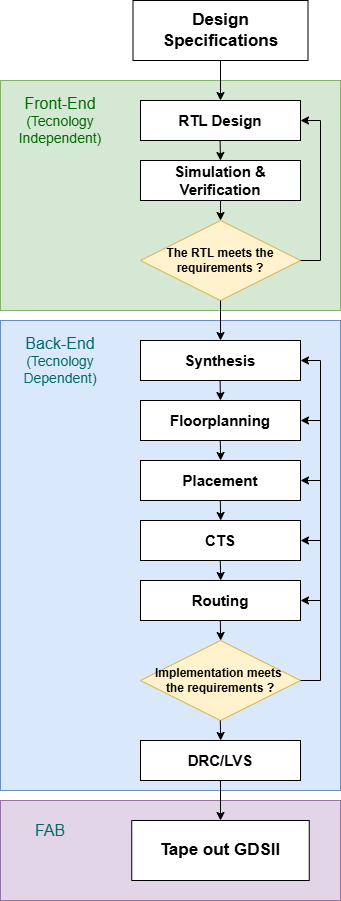

The diagram above was exported from draw.io. Its source (the exported page's mxGraphModel, read from the mxfile embedded in the PNG):
<mxGraphModel dx="2278" dy="1092" grid="0" gridSize="10" guides="1" tooltips="1" connect="1" arrows="1" fold="1" page="0" pageScale="1" pageWidth="850" pageHeight="1100" math="0" shadow="0">
  <root>
    <mxCell id="0" />
    <mxCell id="1" parent="0" />
    <mxCell id="Ws-JRbTd0cgHY-QCyoKD-51" value="" style="rounded=0;whiteSpace=wrap;html=1;fillColor=#e1d5e7;strokeColor=#9673a6;" vertex="1" parent="1">
      <mxGeometry x="-60" y="1140" width="340" height="100" as="geometry" />
    </mxCell>
    <mxCell id="Ws-JRbTd0cgHY-QCyoKD-24" value="" style="rounded=0;whiteSpace=wrap;html=1;fillColor=#dae8fc;strokeColor=#6c8ebf;" vertex="1" parent="1">
      <mxGeometry x="-60" y="660" width="340" height="470" as="geometry" />
    </mxCell>
    <mxCell id="Ws-JRbTd0cgHY-QCyoKD-23" value="" style="rounded=0;whiteSpace=wrap;html=1;fillColor=#d5e8d4;strokeColor=#82b366;" vertex="1" parent="1">
      <mxGeometry x="-60" y="420" width="340" height="230" as="geometry" />
    </mxCell>
    <mxCell id="Ws-JRbTd0cgHY-QCyoKD-1" value="&lt;font style=&quot;font-size: 17px;&quot;&gt;Design Specifications&lt;/font&gt;" style="rounded=0;whiteSpace=wrap;html=1;fontStyle=1" vertex="1" parent="1">
      <mxGeometry x="72.5" y="340" width="175" height="60" as="geometry" />
    </mxCell>
    <mxCell id="Ws-JRbTd0cgHY-QCyoKD-2" value="" style="endArrow=classic;html=1;rounded=0;exitX=0.5;exitY=1;exitDx=0;exitDy=0;" edge="1" parent="1" source="Ws-JRbTd0cgHY-QCyoKD-1">
      <mxGeometry width="50" height="50" relative="1" as="geometry">
        <mxPoint x="400" y="620" as="sourcePoint" />
        <mxPoint x="160" y="440" as="targetPoint" />
      </mxGeometry>
    </mxCell>
    <mxCell id="Ws-JRbTd0cgHY-QCyoKD-3" value="&lt;font style=&quot;font-size: 15px;&quot;&gt;RTL Design&lt;/font&gt;" style="rounded=0;whiteSpace=wrap;html=1;fontStyle=1" vertex="1" parent="1">
      <mxGeometry x="80" y="440" width="160" height="40" as="geometry" />
    </mxCell>
    <mxCell id="Ws-JRbTd0cgHY-QCyoKD-5" value="&lt;font style=&quot;font-size: 15px;&quot;&gt;Simulation &amp;amp; Verification&lt;/font&gt;" style="rounded=0;whiteSpace=wrap;html=1;fontStyle=1" vertex="1" parent="1">
      <mxGeometry x="80" y="500" width="160" height="40" as="geometry" />
    </mxCell>
    <mxCell id="Ws-JRbTd0cgHY-QCyoKD-6" value="" style="endArrow=classic;html=1;rounded=0;exitX=0.5;exitY=1;exitDx=0;exitDy=0;" edge="1" parent="1">
      <mxGeometry width="50" height="50" relative="1" as="geometry">
        <mxPoint x="159.58" y="480" as="sourcePoint" />
        <mxPoint x="160" y="500" as="targetPoint" />
      </mxGeometry>
    </mxCell>
    <mxCell id="Ws-JRbTd0cgHY-QCyoKD-9" value="&lt;font&gt;The RTL meets the requirements ?&lt;/font&gt;" style="rhombus;whiteSpace=wrap;html=1;fillColor=#fff2cc;strokeColor=#d6b656;fontStyle=1" vertex="1" parent="1">
      <mxGeometry x="80" y="560" width="160" height="80" as="geometry" />
    </mxCell>
    <mxCell id="Ws-JRbTd0cgHY-QCyoKD-10" value="" style="endArrow=classic;html=1;rounded=0;exitX=1;exitY=0.5;exitDx=0;exitDy=0;entryX=1;entryY=0.5;entryDx=0;entryDy=0;" edge="1" parent="1" source="Ws-JRbTd0cgHY-QCyoKD-9" target="Ws-JRbTd0cgHY-QCyoKD-3">
      <mxGeometry width="50" height="50" relative="1" as="geometry">
        <mxPoint x="310" y="550" as="sourcePoint" />
        <mxPoint x="360" y="500" as="targetPoint" />
        <Array as="points">
          <mxPoint x="260" y="600" />
          <mxPoint x="260" y="460" />
        </Array>
      </mxGeometry>
    </mxCell>
    <mxCell id="Ws-JRbTd0cgHY-QCyoKD-11" value="" style="endArrow=classic;html=1;rounded=0;exitX=0.5;exitY=1;exitDx=0;exitDy=0;" edge="1" parent="1" source="Ws-JRbTd0cgHY-QCyoKD-5">
      <mxGeometry width="50" height="50" relative="1" as="geometry">
        <mxPoint x="310" y="550" as="sourcePoint" />
        <mxPoint x="160" y="560" as="targetPoint" />
      </mxGeometry>
    </mxCell>
    <mxCell id="Ws-JRbTd0cgHY-QCyoKD-12" value="" style="endArrow=classic;html=1;rounded=0;exitX=0.5;exitY=1;exitDx=0;exitDy=0;entryX=0.5;entryY=0;entryDx=0;entryDy=0;" edge="1" parent="1" source="Ws-JRbTd0cgHY-QCyoKD-9" target="Ws-JRbTd0cgHY-QCyoKD-13">
      <mxGeometry width="50" height="50" relative="1" as="geometry">
        <mxPoint x="310" y="620" as="sourcePoint" />
        <mxPoint x="160" y="660" as="targetPoint" />
      </mxGeometry>
    </mxCell>
    <mxCell id="Ws-JRbTd0cgHY-QCyoKD-13" value="&lt;font style=&quot;font-size: 15px;&quot;&gt;Synthesis&lt;/font&gt;" style="rounded=0;whiteSpace=wrap;html=1;fontStyle=1" vertex="1" parent="1">
      <mxGeometry x="80" y="680" width="160" height="40" as="geometry" />
    </mxCell>
    <mxCell id="Ws-JRbTd0cgHY-QCyoKD-14" value="&lt;font style=&quot;font-size: 15px;&quot;&gt;Floorplanning&lt;/font&gt;" style="rounded=0;whiteSpace=wrap;html=1;fontStyle=1" vertex="1" parent="1">
      <mxGeometry x="80" y="740" width="160" height="40" as="geometry" />
    </mxCell>
    <mxCell id="Ws-JRbTd0cgHY-QCyoKD-15" value="&lt;font style=&quot;font-size: 15px;&quot;&gt;Placement&lt;/font&gt;" style="rounded=0;whiteSpace=wrap;html=1;fontStyle=1" vertex="1" parent="1">
      <mxGeometry x="80" y="800" width="160" height="40" as="geometry" />
    </mxCell>
    <mxCell id="Ws-JRbTd0cgHY-QCyoKD-16" value="&lt;font style=&quot;font-size: 15px;&quot;&gt;CTS&lt;/font&gt;" style="rounded=0;whiteSpace=wrap;html=1;fontStyle=1" vertex="1" parent="1">
      <mxGeometry x="80" y="860" width="160" height="40" as="geometry" />
    </mxCell>
    <mxCell id="Ws-JRbTd0cgHY-QCyoKD-17" value="&lt;font style=&quot;font-size: 15px;&quot;&gt;Routing&lt;/font&gt;" style="rounded=0;whiteSpace=wrap;html=1;fontStyle=1" vertex="1" parent="1">
      <mxGeometry x="80" y="920" width="160" height="40" as="geometry" />
    </mxCell>
    <mxCell id="Ws-JRbTd0cgHY-QCyoKD-18" value="" style="endArrow=classic;html=1;rounded=0;exitX=0.5;exitY=1;exitDx=0;exitDy=0;" edge="1" parent="1">
      <mxGeometry width="50" height="50" relative="1" as="geometry">
        <mxPoint x="159.57999999999998" y="720" as="sourcePoint" />
        <mxPoint x="160" y="740" as="targetPoint" />
      </mxGeometry>
    </mxCell>
    <mxCell id="Ws-JRbTd0cgHY-QCyoKD-30" value="" style="endArrow=classic;html=1;rounded=0;exitX=0.5;exitY=1;exitDx=0;exitDy=0;" edge="1" parent="1">
      <mxGeometry width="50" height="50" relative="1" as="geometry">
        <mxPoint x="159.79000000000002" y="840" as="sourcePoint" />
        <mxPoint x="160.21000000000004" y="860" as="targetPoint" />
      </mxGeometry>
    </mxCell>
    <mxCell id="Ws-JRbTd0cgHY-QCyoKD-31" value="" style="endArrow=classic;html=1;rounded=0;exitX=0.5;exitY=1;exitDx=0;exitDy=0;" edge="1" parent="1">
      <mxGeometry width="50" height="50" relative="1" as="geometry">
        <mxPoint x="159.79" y="900" as="sourcePoint" />
        <mxPoint x="160.21" y="920" as="targetPoint" />
      </mxGeometry>
    </mxCell>
    <mxCell id="Ws-JRbTd0cgHY-QCyoKD-32" value="" style="endArrow=classic;html=1;rounded=0;exitX=0.5;exitY=1;exitDx=0;exitDy=0;" edge="1" parent="1">
      <mxGeometry width="50" height="50" relative="1" as="geometry">
        <mxPoint x="159.79" y="960" as="sourcePoint" />
        <mxPoint x="160.21" y="980" as="targetPoint" />
      </mxGeometry>
    </mxCell>
    <mxCell id="Ws-JRbTd0cgHY-QCyoKD-33" value="" style="endArrow=classic;html=1;rounded=0;exitX=0.5;exitY=1;exitDx=0;exitDy=0;" edge="1" parent="1">
      <mxGeometry width="50" height="50" relative="1" as="geometry">
        <mxPoint x="159.76" y="780" as="sourcePoint" />
        <mxPoint x="160.18" y="800" as="targetPoint" />
      </mxGeometry>
    </mxCell>
    <mxCell id="Ws-JRbTd0cgHY-QCyoKD-34" value="&lt;font style=&quot;font-size: 16px; color: rgb(0, 102, 0);&quot;&gt;Front-End&lt;/font&gt;&lt;div&gt;&lt;font style=&quot;font-size: 14px;&quot;&gt;&lt;font style=&quot;color: rgb(0, 102, 0);&quot;&gt;(&lt;/font&gt;&lt;span style=&quot;color: rgb(0, 102, 0); background-color: transparent;&quot;&gt;Tecnology Independent&lt;/span&gt;&lt;span style=&quot;color: rgb(0, 102, 0); background-color: transparent;&quot;&gt;)&lt;/span&gt;&lt;/font&gt;&lt;/div&gt;" style="text;html=1;whiteSpace=wrap;strokeColor=none;fillColor=none;align=center;verticalAlign=middle;rounded=0;" vertex="1" parent="1">
      <mxGeometry x="-50" y="440" width="100" height="40" as="geometry" />
    </mxCell>
    <mxCell id="Ws-JRbTd0cgHY-QCyoKD-37" value="&lt;font color=&quot;#006666&quot;&gt;&lt;span style=&quot;font-size: 16px;&quot;&gt;Back-End&lt;/span&gt;&lt;/font&gt;&lt;div&gt;&lt;font style=&quot;font-size: 14px;&quot;&gt;&lt;font color=&quot;#006666&quot;&gt;(&lt;/font&gt;&lt;span style=&quot;color: rgb(0, 102, 102); background-color: transparent;&quot;&gt;Tecnology Dependent&lt;/span&gt;&lt;span style=&quot;color: rgb(0, 102, 102); background-color: transparent;&quot;&gt;)&lt;/span&gt;&lt;/font&gt;&lt;/div&gt;" style="text;html=1;whiteSpace=wrap;strokeColor=none;fillColor=none;align=center;verticalAlign=middle;rounded=0;" vertex="1" parent="1">
      <mxGeometry x="-50" y="680" width="100" height="40" as="geometry" />
    </mxCell>
    <mxCell id="Ws-JRbTd0cgHY-QCyoKD-40" value="&lt;font style=&quot;font-size: 15px;&quot;&gt;DRC/LVS&lt;/font&gt;" style="rounded=0;whiteSpace=wrap;html=1;fontStyle=1" vertex="1" parent="1">
      <mxGeometry x="80" y="1080" width="160" height="40" as="geometry" />
    </mxCell>
    <mxCell id="Ws-JRbTd0cgHY-QCyoKD-41" value="&lt;font style=&quot;font-size: 17px;&quot;&gt;Tape out GDSII&lt;/font&gt;" style="rounded=0;whiteSpace=wrap;html=1;fontStyle=1" vertex="1" parent="1">
      <mxGeometry x="71.25" y="1160" width="177.5" height="60" as="geometry" />
    </mxCell>
    <mxCell id="Ws-JRbTd0cgHY-QCyoKD-42" value="" style="endArrow=classic;html=1;rounded=0;exitX=0.5;exitY=1;exitDx=0;exitDy=0;entryX=0.5;entryY=0;entryDx=0;entryDy=0;" edge="1" parent="1" source="Ws-JRbTd0cgHY-QCyoKD-40" target="Ws-JRbTd0cgHY-QCyoKD-41">
      <mxGeometry width="50" height="50" relative="1" as="geometry">
        <mxPoint x="200" y="1080" as="sourcePoint" />
        <mxPoint x="200.42000000000002" y="1100" as="targetPoint" />
      </mxGeometry>
    </mxCell>
    <mxCell id="Ws-JRbTd0cgHY-QCyoKD-43" value="&lt;font&gt;Implementation meets&amp;nbsp;&lt;/font&gt;&lt;div&gt;&lt;font&gt;t&lt;span style=&quot;background-color: transparent; color: light-dark(rgb(0, 0, 0), rgb(255, 255, 255));&quot;&gt;he requirements ?&lt;/span&gt;&lt;/font&gt;&lt;/div&gt;" style="rhombus;whiteSpace=wrap;html=1;fillColor=#fff2cc;strokeColor=#d6b656;fontStyle=1" vertex="1" parent="1">
      <mxGeometry x="80" y="980" width="160" height="80" as="geometry" />
    </mxCell>
    <mxCell id="Ws-JRbTd0cgHY-QCyoKD-44" value="" style="endArrow=classic;html=1;rounded=0;exitX=1;exitY=0.5;exitDx=0;exitDy=0;entryX=1;entryY=0.5;entryDx=0;entryDy=0;" edge="1" parent="1" source="Ws-JRbTd0cgHY-QCyoKD-43">
      <mxGeometry width="50" height="50" relative="1" as="geometry">
        <mxPoint x="240" y="840" as="sourcePoint" />
        <mxPoint x="240" y="700" as="targetPoint" />
        <Array as="points">
          <mxPoint x="260" y="1020" />
          <mxPoint x="260" y="700" />
        </Array>
      </mxGeometry>
    </mxCell>
    <mxCell id="Ws-JRbTd0cgHY-QCyoKD-45" value="" style="endArrow=classic;html=1;rounded=0;entryX=1;entryY=0.5;entryDx=0;entryDy=0;" edge="1" parent="1" target="Ws-JRbTd0cgHY-QCyoKD-14">
      <mxGeometry width="50" height="50" relative="1" as="geometry">
        <mxPoint x="260" y="760" as="sourcePoint" />
        <mxPoint x="240" y="780" as="targetPoint" />
      </mxGeometry>
    </mxCell>
    <mxCell id="Ws-JRbTd0cgHY-QCyoKD-46" value="" style="endArrow=classic;html=1;rounded=0;entryX=1;entryY=0.5;entryDx=0;entryDy=0;" edge="1" parent="1" target="Ws-JRbTd0cgHY-QCyoKD-15">
      <mxGeometry width="50" height="50" relative="1" as="geometry">
        <mxPoint x="260" y="820" as="sourcePoint" />
        <mxPoint x="260" y="770" as="targetPoint" />
      </mxGeometry>
    </mxCell>
    <mxCell id="Ws-JRbTd0cgHY-QCyoKD-47" value="" style="endArrow=classic;html=1;rounded=0;entryX=1;entryY=0.5;entryDx=0;entryDy=0;" edge="1" parent="1" target="Ws-JRbTd0cgHY-QCyoKD-16">
      <mxGeometry width="50" height="50" relative="1" as="geometry">
        <mxPoint x="260" y="880" as="sourcePoint" />
        <mxPoint x="280" y="820" as="targetPoint" />
      </mxGeometry>
    </mxCell>
    <mxCell id="Ws-JRbTd0cgHY-QCyoKD-48" value="" style="endArrow=classic;html=1;rounded=0;entryX=1;entryY=0.5;entryDx=0;entryDy=0;" edge="1" parent="1" target="Ws-JRbTd0cgHY-QCyoKD-17">
      <mxGeometry width="50" height="50" relative="1" as="geometry">
        <mxPoint x="260" y="940" as="sourcePoint" />
        <mxPoint x="290" y="890" as="targetPoint" />
      </mxGeometry>
    </mxCell>
    <mxCell id="Ws-JRbTd0cgHY-QCyoKD-50" value="" style="endArrow=classic;html=1;rounded=0;exitX=0.5;exitY=1;exitDx=0;exitDy=0;" edge="1" parent="1">
      <mxGeometry width="50" height="50" relative="1" as="geometry">
        <mxPoint x="159.79" y="1060" as="sourcePoint" />
        <mxPoint x="160.21" y="1080" as="targetPoint" />
      </mxGeometry>
    </mxCell>
    <mxCell id="Ws-JRbTd0cgHY-QCyoKD-52" value="&lt;font color=&quot;#006666&quot;&gt;&lt;span style=&quot;font-size: 16px;&quot;&gt;FAB&lt;/span&gt;&lt;/font&gt;" style="text;html=1;whiteSpace=wrap;strokeColor=none;fillColor=none;align=center;verticalAlign=middle;rounded=0;" vertex="1" parent="1">
      <mxGeometry x="-60" y="1150" width="100" height="40" as="geometry" />
    </mxCell>
  </root>
</mxGraphModel>